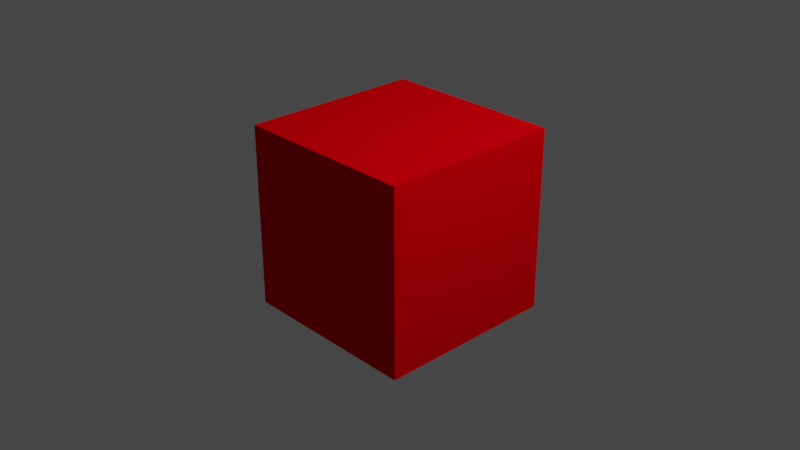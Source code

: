 # Source: cube.blend  (saved by Blender 2.90.8; exported with 4.5.12 LTS)
import bpy
from mathutils import Matrix  # noqa: F401  (used for matrix-valued properties, if any)

bpy.ops.wm.read_factory_settings(use_empty=True)
scene = bpy.context.scene
scene.name = 'Scene'

# ---- collections
col_collection = bpy.data.collections.new('Collection'); scene.collection.children.link(col_collection)

# ---- materials (node trees are filled in below, after node groups)
mat_material = bpy.data.materials.new('Material')
mat_material.use_transparent_shadow = False
mat_material.diffuse_color = (0.8, 0.0, 0.003446, 1.0)
mat_material.specular_intensity = 0.122
mat_material_001 = bpy.data.materials.new('Material.001')
mat_material_001.use_transparent_shadow = False
mat_material_001.diffuse_color = (0.0, 0.007928, 0.8, 1.0)

# ---- material node trees
mat_material_001.use_nodes = True; mat_material_001.node_tree.nodes.clear()
_N = mat_material_001.node_tree.nodes; _L = mat_material_001.node_tree.links
n0 = _N.new('ShaderNodeOutputMaterial'); n0.name = 'Material Output'; n0.location = (343, 211)
n1 = _N.new('ShaderNodeBsdfPrincipled'); n1.name = 'Principled BSDF'; n1.location = (63, 296)
n1.distribution = 'GGX'
n1.subsurface_method = 'BURLEY'
n1.inputs[0].default_value = (0.0, 0.01525, 0.8, 1.0)
n1.inputs[3].default_value = 1.45
n1.inputs[27].default_value = (0.0, 0.0, 0.0, 1.0)
n1.inputs[28].default_value = 1.0
_L.new(n1.outputs[0], n0.inputs[0])
n0.is_active_output = True

# ---- world
world_world = bpy.data.worlds.new('World'); scene.world = world_world
world_world.use_nodes = True; world_world.node_tree.nodes.clear()
_N = world_world.node_tree.nodes; _L = world_world.node_tree.links
n0 = _N.new('ShaderNodeOutputWorld'); n0.name = 'World Output'; n0.location = (300, 300)
n1 = _N.new('ShaderNodeBackground'); n1.name = 'Background'; n1.location = (10, 300)
n1.inputs[0].default_value = (0.05088, 0.05088, 0.05088, 1.0)
_L.new(n1.outputs[0], n0.inputs[0])
n0.is_active_output = True
world_world.color = (0.05088, 0.05088, 0.05088)
world_world.use_sun_shadow = False
world_world.sun_shadow_jitter_overblur = 0.0

# ---- cameras
cam_camera = bpy.data.cameras.new('Camera')
cam_camera.clip_end = 100.0
cam_camera.ortho_scale = 7.314

# ---- lights
light_light = bpy.data.lights.new('Light', 'POINT')
light_light.transmission_factor = 0.0
light_light.energy = 1000.0
light_light.shadow_soft_size = 0.1
light_light.shadow_maximum_resolution = 0.006
light_light.use_absolute_resolution = True

# ---- meshes
me_cube = bpy.data.meshes.new('Cube')
me_cube.from_pydata([(1.0, 1.0, 1.0), (1.0, 1.0, -1.0), (1.0, -1.0, 1.0), (1.0, -1.0, -1.0), (-1.0, 1.0, 1.0), (-1.0, 1.0, -1.0), (-1.0, -1.0, 1.0), (-1.0, -1.0, -1.0)], [], [(0, 4, 6, 2), (3, 2, 6, 7), (7, 6, 4, 5), (5, 1, 3, 7), (1, 0, 2, 3), (5, 4, 0, 1)])
me_cube.polygons.foreach_set('material_index', [0, 0, 1, 0, 0, 0])
_uv = me_cube.uv_layers.new(name='UVMap')
_uv.uv.foreach_set('vector', [0.375, 0.0, 0.625, 0.0, 0.625, 0.25, 0.375, 0.25, 0.498, 0.9234, 0.498, 0.5072, 0.749, 0.5072, 0.749, 0.9234, 0.749, 0.9234, 0.749, 0.5072, 0.9999, 0.5072, 0.9999, 0.9234, 0.4666, 0.07115, 0.7145, 0.07115, 0.7145, 0.473, 0.4666, 0.473, 0.2471, 0.9234, 0.2471, 0.5072, 0.498, 0.5072, 0.498, 0.9234, -0.003851, 0.9234, -0.003851, 0.5072, 0.2471, 0.5072, 0.2471, 0.9234])
me_cube.materials.append(mat_material)
me_cube.materials.append(mat_material_001)
me_cube.use_remesh_preserve_volume = False
me_cube.use_remesh_preserve_attributes = False
me_cube.use_mirror_vertex_groups = False
me_cube.update()

# ---- objects
ob_cube = bpy.data.objects.new('Cube', me_cube)
ob_light = bpy.data.objects.new('Light', light_light)
ob_camera = bpy.data.objects.new('Camera', cam_camera)

# ---- transforms, parenting, visibility, modifiers, constraints
ob_cube.location = (0.0, 0.0, 0.0)
ob_cube.lock_rotations_4d = False
ob_cube.empty_display_type = 'ARROWS'
ob_cube.lineart.crease_threshold = 0.0
ob_light.location = (4.076, 1.005, 5.904)
ob_light.rotation_euler = (0.6503, 0.05522, 1.866)
ob_light.lock_rotations_4d = False
ob_light.empty_display_type = 'ARROWS'
ob_light.color = (0.0, 0.0, 0.0, 0.0)
ob_light.lineart.crease_threshold = 0.0
ob_camera.location = (7.359, -6.926, 4.958)
ob_camera.rotation_euler = (1.109, 0.0, 0.8149)
ob_camera.lock_rotations_4d = False
ob_camera.empty_display_type = 'ARROWS'
ob_camera.color = (0.0, 0.0, 0.0, 0.0)
ob_camera.display_type = 'WIRE'
ob_camera.lineart.crease_threshold = 0.0

# ---- collection membership
col_collection.objects.link(ob_cube)
col_collection.objects.link(ob_light)
col_collection.objects.link(ob_camera)

# ---- scene / render settings (as saved in the file)
scene.camera = ob_camera
scene.frame_start = 1; scene.frame_end = 250; scene.frame_set(1)
scene.render.engine = 'BLENDER_EEVEE_NEXT'
scene.cycles.use_denoising = False
scene.cycles.samples = 128
scene.cycles.sampling_pattern = 'TABULATED_SOBOL'
scene.cycles.use_adaptive_sampling = False
scene.cycles.use_light_tree = False
scene.view_settings.view_transform = 'Filmic'
bpy.context.view_layer.update()
